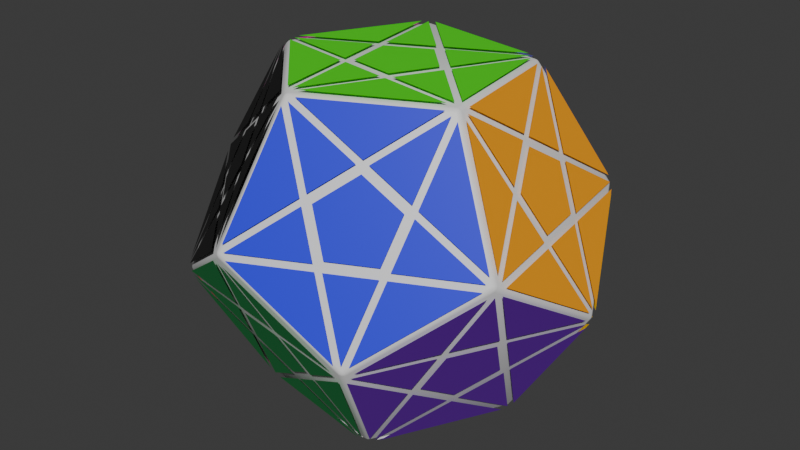 # Source: dodecaedron.blend  (saved by Blender 5.2.44; exported with 4.5.12 LTS)
import bpy
from mathutils import Matrix  # noqa: F401  (used for matrix-valued properties, if any)

bpy.ops.wm.read_factory_settings(use_empty=True)
scene = bpy.context.scene
scene.name = 'Scene'

# ---- collections
col_collection = bpy.data.collections.new('Collection'); scene.collection.children.link(col_collection)

# ---- materials (node trees are filled in below, after node groups)
mat_body_black = bpy.data.materials.new('Body_Black')
mat_sticker_0 = bpy.data.materials.new('Sticker_0')
mat_sticker_1 = bpy.data.materials.new('Sticker_1')
mat_sticker_2 = bpy.data.materials.new('Sticker_2')
mat_sticker_3 = bpy.data.materials.new('Sticker_3')
mat_sticker_4 = bpy.data.materials.new('Sticker_4')
mat_sticker_5 = bpy.data.materials.new('Sticker_5')
mat_sticker_6 = bpy.data.materials.new('Sticker_6')
mat_sticker_7 = bpy.data.materials.new('Sticker_7')
mat_sticker_8 = bpy.data.materials.new('Sticker_8')
mat_sticker_9 = bpy.data.materials.new('Sticker_9')
mat_sticker_10 = bpy.data.materials.new('Sticker_10')
mat_sticker_11 = bpy.data.materials.new('Sticker_11')

# ---- material node trees
mat_body_black.use_nodes = True; mat_body_black.node_tree.nodes.clear()
_N = mat_body_black.node_tree.nodes; _L = mat_body_black.node_tree.links
n0 = _N.new('ShaderNodeBsdfPrincipled'); n0.name = 'BSDF Principista'; n0.location = (-200, 100)
n0.inputs[10].default_value = 0.005
n1 = _N.new('ShaderNodeOutputMaterial'); n1.name = 'Material'; n1.location = (200, 100)
_L.new(n0.outputs[0], n1.inputs[0])
n1.is_active_output = True
mat_sticker_0.use_nodes = True; mat_sticker_0.node_tree.nodes.clear()
_N = mat_sticker_0.node_tree.nodes; _L = mat_sticker_0.node_tree.links
n0 = _N.new('ShaderNodeBsdfPrincipled'); n0.name = 'BSDF Principista'; n0.location = (-200, 100)
n0.inputs[0].default_value = (0.04855, 0.8, 0.0, 1.0)
n0.inputs[10].default_value = 0.005
n1 = _N.new('ShaderNodeOutputMaterial'); n1.name = 'Material'; n1.location = (200, 100)
_L.new(n0.outputs[0], n1.inputs[0])
n1.is_active_output = True
mat_sticker_1.use_nodes = True; mat_sticker_1.node_tree.nodes.clear()
_N = mat_sticker_1.node_tree.nodes; _L = mat_sticker_1.node_tree.links
n0 = _N.new('ShaderNodeBsdfPrincipled'); n0.name = 'BSDF Principista'; n0.location = (-200, 100)
n0.inputs[0].default_value = (1.0, 0.3756, 0.0, 1.0)
n0.inputs[10].default_value = 0.005
n1 = _N.new('ShaderNodeOutputMaterial'); n1.name = 'Material'; n1.location = (200, 100)
_L.new(n0.outputs[0], n1.inputs[0])
n1.is_active_output = True
mat_sticker_2.use_nodes = True; mat_sticker_2.node_tree.nodes.clear()
_N = mat_sticker_2.node_tree.nodes; _L = mat_sticker_2.node_tree.links
n0 = _N.new('ShaderNodeBsdfPrincipled'); n0.name = 'BSDF Principista'; n0.location = (-200, 100)
n0.inputs[0].default_value = (0.02858, 0.0, 0.8993, 1.0)
n0.inputs[2].default_value = 0.4554
n0.inputs[3].default_value = 8.0
n0.inputs[10].default_value = 0.005
n1 = _N.new('ShaderNodeOutputMaterial'); n1.name = 'Material'; n1.location = (200, 100)
_L.new(n0.outputs[0], n1.inputs[0])
n1.is_active_output = True
mat_sticker_3.use_nodes = True; mat_sticker_3.node_tree.nodes.clear()
_N = mat_sticker_3.node_tree.nodes; _L = mat_sticker_3.node_tree.links
n0 = _N.new('ShaderNodeBsdfPrincipled'); n0.name = 'BSDF Principista'; n0.location = (-200, 100)
n0.inputs[0].default_value = (0.7763, 0.0, 0.4726, 1.0)
n0.inputs[10].default_value = 0.005
n1 = _N.new('ShaderNodeOutputMaterial'); n1.name = 'Material'; n1.location = (200, 100)
_L.new(n0.outputs[0], n1.inputs[0])
n1.is_active_output = True
mat_sticker_4.use_nodes = True; mat_sticker_4.node_tree.nodes.clear()
_N = mat_sticker_4.node_tree.nodes; _L = mat_sticker_4.node_tree.links
n0 = _N.new('ShaderNodeBsdfPrincipled'); n0.name = 'BSDF Principista'; n0.location = (-200, 100)
n0.inputs[0].default_value = (0.0, 0.0, 0.0, 1.0)
n0.inputs[10].default_value = 0.005
n1 = _N.new('ShaderNodeOutputMaterial'); n1.name = 'Material'; n1.location = (200, 100)
_L.new(n0.outputs[0], n1.inputs[0])
n1.is_active_output = True
mat_sticker_5.use_nodes = True; mat_sticker_5.node_tree.nodes.clear()
_N = mat_sticker_5.node_tree.nodes; _L = mat_sticker_5.node_tree.links
n0 = _N.new('ShaderNodeBsdfPrincipled'); n0.name = 'BSDF Principista'; n0.location = (-200, 100)
n0.inputs[0].default_value = (0.0, 0.003965, 0.8, 1.0)
n0.inputs[10].default_value = 0.005
n1 = _N.new('ShaderNodeOutputMaterial'); n1.name = 'Material'; n1.location = (200, 100)
_L.new(n0.outputs[0], n1.inputs[0])
n1.is_active_output = True
mat_sticker_6.use_nodes = True; mat_sticker_6.node_tree.nodes.clear()
_N = mat_sticker_6.node_tree.nodes; _L = mat_sticker_6.node_tree.links
n0 = _N.new('ShaderNodeBsdfPrincipled'); n0.name = 'BSDF Principista'; n0.location = (-200, 100)
n0.inputs[0].default_value = (1.0, 0.6376, 0.0, 1.0)
n0.inputs[10].default_value = 0.005
n1 = _N.new('ShaderNodeOutputMaterial'); n1.name = 'Material'; n1.location = (200, 100)
_L.new(n0.outputs[0], n1.inputs[0])
n1.is_active_output = True
mat_sticker_7.use_nodes = True; mat_sticker_7.node_tree.nodes.clear()
_N = mat_sticker_7.node_tree.nodes; _L = mat_sticker_7.node_tree.links
n0 = _N.new('ShaderNodeBsdfPrincipled'); n0.name = 'BSDF Principista'; n0.location = (-200, 100)
n0.inputs[0].default_value = (0.2159, 0.2159, 0.2159, 1.0)
n0.inputs[10].default_value = 0.005
n1 = _N.new('ShaderNodeOutputMaterial'); n1.name = 'Material'; n1.location = (200, 100)
_L.new(n0.outputs[0], n1.inputs[0])
n1.is_active_output = True
mat_sticker_8.use_nodes = True; mat_sticker_8.node_tree.nodes.clear()
_N = mat_sticker_8.node_tree.nodes; _L = mat_sticker_8.node_tree.links
n0 = _N.new('ShaderNodeBsdfPrincipled'); n0.name = 'BSDF Principista'; n0.location = (-200, 100)
n0.inputs[0].default_value = (0.4735, 0.006049, 0.03434, 1.0)
n0.inputs[10].default_value = 0.005
n1 = _N.new('ShaderNodeOutputMaterial'); n1.name = 'Material'; n1.location = (200, 100)
_L.new(n0.outputs[0], n1.inputs[0])
n1.is_active_output = True
mat_sticker_9.use_nodes = True; mat_sticker_9.node_tree.nodes.clear()
_N = mat_sticker_9.node_tree.nodes; _L = mat_sticker_9.node_tree.links
n0 = _N.new('ShaderNodeBsdfPrincipled'); n0.name = 'BSDF Principista'; n0.location = (-200, 100)
n0.inputs[0].default_value = (0.0, 0.3278, 0.0648, 1.0)
n0.inputs[10].default_value = 0.005
n1 = _N.new('ShaderNodeOutputMaterial'); n1.name = 'Material'; n1.location = (200, 100)
_L.new(n0.outputs[0], n1.inputs[0])
n1.is_active_output = True
mat_sticker_10.use_nodes = True; mat_sticker_10.node_tree.nodes.clear()
_N = mat_sticker_10.node_tree.nodes; _L = mat_sticker_10.node_tree.links
n0 = _N.new('ShaderNodeBsdfPrincipled'); n0.name = 'BSDF Principista'; n0.location = (-200, 100)
n0.inputs[0].default_value = (0.1441, 0.004025, 0.4179, 1.0)
n0.inputs[10].default_value = 0.005
n1 = _N.new('ShaderNodeOutputMaterial'); n1.name = 'Material'; n1.location = (200, 100)
_L.new(n0.outputs[0], n1.inputs[0])
n1.is_active_output = True
mat_sticker_11.use_nodes = True; mat_sticker_11.node_tree.nodes.clear()
_N = mat_sticker_11.node_tree.nodes; _L = mat_sticker_11.node_tree.links
n0 = _N.new('ShaderNodeBsdfPrincipled'); n0.name = 'BSDF Principista'; n0.location = (-200, 100)
n0.inputs[0].default_value = (1.0, 1.0, 1.0, 1.0)
n0.inputs[10].default_value = 0.005
n1 = _N.new('ShaderNodeOutputMaterial'); n1.name = 'Material'; n1.location = (200, 100)
_L.new(n0.outputs[0], n1.inputs[0])
n1.is_active_output = True

# ---- world
world_world = bpy.data.worlds.new('World'); scene.world = world_world
world_world.use_nodes = True; world_world.node_tree.nodes.clear()
_N = world_world.node_tree.nodes; _L = world_world.node_tree.links
n0 = _N.new('ShaderNodeOutputWorld'); n0.name = 'World Output'; n0.location = (200, 100)
n1 = _N.new('ShaderNodeBackground'); n1.name = 'Background'; n1.location = (-200, 100)
n1.inputs[0].default_value = (0.05088, 0.05088, 0.05088, 1.0)
_L.new(n1.outputs[0], n0.inputs[0])
n0.is_active_output = True
world_world.color = (0.05088, 0.05088, 0.05088)
world_world.sun_shadow_jitter_overblur = 0.0

# ---- meshes
me_megaminx_body_mesh = bpy.data.meshes.new('Megaminx_Body_Mesh')
me_megaminx_body_mesh.from_pydata([(-0.687, -0.09553, 0.908), (-0.1214, -0.6829, 0.908), (0.612, -0.3265, 0.908), (0.4997, 0.4811, 0.908), (-0.3032, 0.6239, 0.908), (0.9902, -0.5283, 0.2143), (1.112, 0.1546, -0.2143), (0.8085, 0.7784, 0.2143), (0.1965, 1.105, -0.2143), (-0.4905, 1.009, 0.2143), (-1.112, -0.1546, 0.2143), (-0.9902, 0.5283, -0.2143), (-0.8085, -0.7784, -0.2143), (-0.1965, -1.105, 0.2143), (0.4905, -1.009, -0.2143), (0.687, 0.09553, -0.908), (0.1214, 0.6829, -0.908), (-0.612, 0.3265, -0.908), (-0.4997, -0.4811, -0.908), (0.3032, -0.6239, -0.908)], [], [(0, 1, 2, 3, 4), (3, 2, 5, 6, 7), (4, 3, 7, 8, 9), (10, 0, 4, 9, 11), (10, 12, 13, 1, 0), (13, 14, 5, 2, 1), (8, 7, 6, 15, 16), (9, 8, 16, 17, 11), (11, 17, 18, 12, 10), (18, 19, 14, 13, 12), (15, 6, 5, 14, 19), (16, 15, 19, 18, 17)])
me_megaminx_body_mesh.polygons.foreach_set('use_smooth', [True] * 12)
me_megaminx_body_mesh.materials.append(mat_body_black)
me_megaminx_body_mesh.update()
me_megaminx_stickers_mesh = bpy.data.meshes.new('Megaminx_Stickers_Mesh')
me_megaminx_stickers_mesh.from_pydata([(-0.1641, -0.158, 0.9251), (0.09959, -0.2049, 0.9251), (0.2257, 0.03138, 0.9251), (0.03989, 0.2243, 0.9251), (-0.201, 0.1073, 0.9251), (-0.6427, -0.08937, 0.9251), (-0.2529, 0.1, 0.9251), (-0.216, -0.1653, 0.9251), (-0.1136, -0.6389, 0.9251), (-0.1733, -0.2096, 0.9251), (0.09042, -0.2565, 0.9251), (0.5725, -0.3055, 0.9251), (0.1458, -0.2296, 0.9251), (0.2719, 0.006724, 0.9251), (0.4674, 0.4501, 0.9251), (0.2634, 0.06771, 0.9251), (0.07762, 0.2607, 0.9251), (-0.2836, 0.5836, 0.9251), (0.017, 0.2714, 0.9251), (-0.2239, 0.1544, 0.9251), (-0.6375, -0.1271, 0.9251), (-0.1511, -0.6322, 0.9251), (-0.2108, -0.2029, 0.9251), (-0.07614, -0.6455, 0.9251), (0.5546, -0.339, 0.9251), (0.1279, -0.2632, 0.9251), (0.5904, -0.2719, 0.9251), (0.4938, 0.4227, 0.9251), (0.2898, 0.0403, 0.9251), (0.441, 0.4775, 0.9251), (-0.2494, 0.6003, 0.9251), (0.05123, 0.2881, 0.9251), (-0.3178, 0.567, 0.9251), (-0.6479, -0.05168, 0.9251), (-0.2581, 0.1377, 0.9251), (0.7186, 0.09993, 0.6175), (0.8182, -0.105, 0.4767), (0.9197, -0.007334, 0.2489), (0.8828, 0.258, 0.2489), (0.7585, 0.3243, 0.4767), (0.5345, 0.4594, 0.8833), (0.7355, 0.3521, 0.5146), (0.6956, 0.1278, 0.6554), (0.6396, -0.2961, 0.8833), (0.7041, 0.06683, 0.6554), (0.8037, -0.1381, 0.5146), (0.9934, -0.4849, 0.2344), (0.8322, -0.1533, 0.4622), (0.9337, -0.05567, 0.2344), (1.107, 0.1539, -0.1667), (0.9429, -0.004108, 0.202), (0.906, 0.2612, 0.202), (0.8234, 0.7376, 0.2344), (0.8831, 0.3083, 0.2344), (0.7588, 0.3746, 0.4622), (0.5288, 0.4275, 0.9033), (0.6254, -0.267, 0.9033), (0.69, 0.09594, 0.6754), (0.6537, -0.3253, 0.8633), (0.979, -0.4988, 0.2667), (0.8178, -0.1672, 0.4946), (1.008, -0.4711, 0.202), (1.112, 0.1162, -0.1667), (0.9481, -0.0418, 0.202), (1.102, 0.1916, -0.1667), (0.841, 0.7282, 0.202), (0.9007, 0.2989, 0.202), (0.8057, 0.747, 0.2667), (0.5402, 0.4913, 0.8633), (0.7412, 0.384, 0.4946), (0.127, 0.7143, 0.6175), (0.3527, 0.7457, 0.4767), (0.2912, 0.8724, 0.2489), (0.02744, 0.9193, 0.2489), (-0.074, 0.8216, 0.4767), (-0.2718, 0.6503, 0.8833), (-0.1076, 0.8083, 0.5146), (0.0934, 0.7011, 0.6554), (0.4793, 0.5167, 0.8833), (0.154, 0.6903, 0.6554), (0.3797, 0.7217, 0.5146), (0.7682, 0.7949, 0.2344), (0.403, 0.7441, 0.4622), (0.3415, 0.8708, 0.2344), (0.1957, 1.1, -0.1667), (0.2953, 0.8954, 0.202), (0.03154, 0.9423, 0.202), (-0.447, 1.011, 0.2344), (-0.02033, 0.9351, 0.2344), (-0.1218, 0.8374, 0.4622), (-0.2432, 0.6351, 0.9033), (0.4472, 0.5123, 0.9033), (0.122, 0.6858, 0.6754), (0.5113, 0.5212, 0.8633), (0.7769, 0.7769, 0.2667), (0.4118, 0.7261, 0.4946), (0.7594, 0.8129, 0.202), (0.2331, 1.094, -0.1667), (0.3327, 0.8888, 0.202), (0.1582, 1.107, -0.1667), (-0.4326, 1.025, 0.202), (-0.00592, 0.949, 0.202), (-0.4614, 0.9971, 0.2667), (-0.3003, 0.6655, 0.8633), (-0.1362, 0.8236, 0.4946), (-0.8043, 0.1835, 0.4767), (-0.6401, 0.3416, 0.6175), (-0.6002, 0.5659, 0.4767), (-0.7397, 0.5465, 0.2489), (-0.8658, 0.3102, 0.2489), (-1.1, -0.1127, 0.2344), (-0.8956, 0.2696, 0.2344), (-0.8341, 0.143, 0.4622), (-0.7024, -0.0575, 0.8833), (-0.802, 0.1474, 0.5146), (-0.6379, 0.3055, 0.6554), (-0.3433, 0.6155, 0.8833), (-0.6089, 0.3598, 0.6554), (-0.569, 0.5841, 0.5146), (-0.5186, 0.9762, 0.2344), (-0.5832, 0.6132, 0.4622), (-0.7226, 0.5938, 0.2344), (-0.9861, 0.5261, -0.1667), (-0.7604, 0.5575, 0.202), (-0.8865, 0.3212, 0.202), (-1.091, -0.1307, 0.2667), (-0.7258, -0.07995, 0.8633), (-0.8253, 0.125, 0.4946), (-0.6791, -0.03505, 0.9033), (-0.349, 0.5836, 0.9033), (-0.6146, 0.3279, 0.6754), (-0.3377, 0.6474, 0.8633), (-0.4988, 0.979, 0.2667), (-0.5634, 0.616, 0.4946), (-0.5384, 0.9735, 0.202), (-0.9681, 0.5597, -0.1667), (-0.7425, 0.5911, 0.202), (-1.004, 0.4926, -0.1667), (-1.108, -0.09474, 0.202), (-0.9044, 0.2876, 0.202), (-0.7483, -0.5346, 0.2489), (-0.5625, -0.7276, 0.2489), (-0.4231, -0.7082, 0.4767), (-0.5226, -0.5032, 0.6175), (-0.7237, -0.396, 0.4767), (-1.089, -0.1916, 0.2344), (-0.7634, -0.3651, 0.4622), (-0.7881, -0.5038, 0.2344), (-0.8051, -0.7752, -0.1667), (-0.7652, -0.5509, 0.202), (-0.5794, -0.7438, 0.202), (-0.2326, -1.081, 0.2344), (-0.5332, -0.7685, 0.2344), (-0.3937, -0.7491, 0.4622), (-0.1624, -0.6858, 0.8833), (-0.3881, -0.7172, 0.5146), (-0.4876, -0.5123, 0.6554), (-0.6915, -0.1363, 0.8833), (-0.5303, -0.4679, 0.6554), (-0.7314, -0.3607, 0.5146), (-1.092, -0.2113, 0.202), (-0.8315, -0.7478, -0.1667), (-0.7916, -0.5235, 0.202), (-0.7787, -0.8026, -0.1667), (-0.2524, -1.083, 0.202), (-0.553, -0.7712, 0.202), (-0.2128, -1.078, 0.2667), (-0.1482, -0.7149, 0.8633), (-0.3739, -0.7463, 0.4946), (-0.1765, -0.6567, 0.9033), (-0.6629, -0.1516, 0.9033), (-0.5018, -0.4832, 0.6754), (-0.72, -0.1211, 0.8633), (-1.085, -0.1719, 0.2667), (-0.7599, -0.3454, 0.4946), (0.2772, -0.8769, 0.2489), (0.5181, -0.7598, 0.2488), (0.5428, -0.6212, 0.4767), (0.3171, -0.6526, 0.6175), (0.153, -0.8106, 0.4767), (-0.1542, -1.095, 0.2344), (0.1113, -0.8389, 0.4622), (0.2356, -0.9052, 0.2344), (0.4885, -1.005, -0.1667), (0.2875, -0.898, 0.202), (0.5284, -0.7809, 0.202), (0.9559, -0.5552, 0.2344), (0.5661, -0.7446, 0.2344), (0.5908, -0.6059, 0.4622), (0.6021, -0.3664, 0.8833), (0.5622, -0.5907, 0.5146), (0.3365, -0.6221, 0.6554), (-0.08401, -0.6998, 0.8833), (0.2811, -0.649, 0.6554), (0.117, -0.807, 0.5146), (-0.1366, -1.104, 0.202), (0.4543, -1.022, -0.1667), (0.2532, -0.9146, 0.202), (0.5227, -0.9886, -0.1667), (0.9524, -0.5749, 0.202), (0.5626, -0.7643, 0.202), (0.9594, -0.5355, 0.2667), (0.6341, -0.3619, 0.8633), (0.5943, -0.5862, 0.4946), (0.57, -0.3708, 0.9033), (-0.0607, -0.6773, 0.9033), (0.3045, -0.6265, 0.6754), (-0.1073, -0.7222, 0.8633), (-0.1719, -1.085, 0.2667), (0.09369, -0.8295, 0.4946), (0.5625, 0.7276, -0.2489), (0.7483, 0.5346, -0.2489), (0.7237, 0.396, -0.4767), (0.5226, 0.5032, -0.6175), (0.4231, 0.7082, -0.4767), (0.2326, 1.081, -0.2344), (0.3937, 0.7491, -0.4622), (0.5332, 0.7685, -0.2344), (0.8051, 0.7752, 0.1667), (0.5794, 0.7438, -0.202), (0.7652, 0.5509, -0.202), (1.089, 0.1916, -0.2344), (0.7881, 0.5038, -0.2344), (0.7634, 0.3651, -0.4622), (0.6915, 0.1363, -0.8833), (0.7314, 0.3607, -0.5146), (0.5303, 0.4679, -0.6554), (0.1624, 0.6858, -0.8833), (0.4876, 0.5123, -0.6554), (0.3881, 0.7172, -0.5146), (0.2524, 1.083, -0.202), (0.7787, 0.8026, 0.1667), (0.553, 0.7712, -0.202), (0.8315, 0.7478, 0.1667), (1.092, 0.2113, -0.202), (0.7916, 0.5235, -0.202), (1.085, 0.1719, -0.2667), (0.72, 0.1211, -0.8633), (0.7599, 0.3454, -0.4946), (0.6629, 0.1516, -0.9033), (0.1765, 0.6567, -0.9033), (0.5018, 0.4832, -0.6754), (0.1482, 0.7149, -0.8633), (0.2128, 1.078, -0.2667), (0.3739, 0.7463, -0.4946), (-0.2772, 0.8769, -0.2489), (-0.153, 0.8106, -0.4767), (-0.3171, 0.6526, -0.6175), (-0.5428, 0.6212, -0.4767), (-0.5181, 0.7598, -0.2488), (-0.4885, 1.005, 0.1667), (-0.5284, 0.7809, -0.202), (-0.2875, 0.898, -0.202), (0.1542, 1.095, -0.2344), (-0.2356, 0.9052, -0.2344), (-0.1113, 0.8389, -0.4622), (0.08401, 0.6998, -0.8833), (-0.117, 0.807, -0.5146), (-0.2811, 0.649, -0.6554), (-0.6021, 0.3664, -0.8833), (-0.3365, 0.6221, -0.6554), (-0.5622, 0.5907, -0.5146), (-0.9559, 0.5552, -0.2344), (-0.5908, 0.6059, -0.4622), (-0.5661, 0.7446, -0.2344), (-0.4543, 1.022, 0.1667), (0.1366, 1.104, -0.202), (-0.2532, 0.9146, -0.202), (0.1719, 1.085, -0.2667), (0.1073, 0.7222, -0.8633), (-0.09369, 0.8295, -0.4946), (0.0607, 0.6773, -0.9033), (-0.57, 0.3708, -0.9033), (-0.3045, 0.6265, -0.6754), (-0.6341, 0.3619, -0.8633), (-0.9594, 0.5355, -0.2667), (-0.5943, 0.5862, -0.4946), (-0.9524, 0.5749, -0.202), (-0.5227, 0.9886, 0.1667), (-0.5626, 0.7643, -0.202), (-0.8182, 0.105, -0.4767), (-0.7186, -0.09993, -0.6175), (-0.7585, -0.3243, -0.4767), (-0.8828, -0.258, -0.2489), (-0.9197, 0.007334, -0.2489), (-0.9934, 0.4849, -0.2344), (-0.9337, 0.05567, -0.2344), (-0.8322, 0.1533, -0.4622), (-0.6396, 0.2961, -0.8833), (-0.8037, 0.1381, -0.5146), (-0.7041, -0.06683, -0.6554), (-0.5345, -0.4594, -0.8833), (-0.6956, -0.1278, -0.6554), (-0.7355, -0.3521, -0.5146), (-0.8234, -0.7376, -0.2344), (-0.7588, -0.3746, -0.4622), (-0.8831, -0.3083, -0.2344), (-1.107, -0.1539, 0.1667), (-0.906, -0.2612, -0.202), (-0.9429, 0.004108, -0.202), (-0.979, 0.4988, -0.2667), (-0.6537, 0.3253, -0.8633), (-0.8178, 0.1672, -0.4946), (-0.6254, 0.267, -0.9033), (-0.5288, -0.4275, -0.9033), (-0.69, -0.09594, -0.6754), (-0.5402, -0.4913, -0.8633), (-0.8057, -0.747, -0.2667), (-0.7412, -0.384, -0.4946), (-0.841, -0.7282, -0.202), (-1.102, -0.1916, 0.1667), (-0.9007, -0.2989, -0.202), (-1.112, -0.1162, 0.1667), (-1.008, 0.4711, -0.202), (-0.9481, 0.0418, -0.202), (-0.127, -0.7143, -0.6175), (0.074, -0.8216, -0.4767), (-0.02744, -0.9193, -0.2489), (-0.2912, -0.8724, -0.2489), (-0.3527, -0.7457, -0.4767), (-0.4793, -0.5167, -0.8833), (-0.3797, -0.7217, -0.5146), (-0.154, -0.6903, -0.6554), (0.2718, -0.6503, -0.8833), (-0.0934, -0.7011, -0.6554), (0.1076, -0.8083, -0.5146), (0.447, -1.011, -0.2344), (0.1218, -0.8374, -0.4622), (0.02033, -0.9351, -0.2344), (-0.1957, -1.1, 0.1667), (-0.03154, -0.9423, -0.202), (-0.2953, -0.8954, -0.202), (-0.7682, -0.7949, -0.2344), (-0.3415, -0.8708, -0.2344), (-0.403, -0.7441, -0.4622), (-0.4472, -0.5123, -0.9033), (0.2432, -0.6351, -0.9033), (-0.122, -0.6858, -0.6754), (0.3003, -0.6655, -0.8633), (0.4614, -0.9971, -0.2667), (0.1362, -0.8236, -0.4946), (0.4326, -1.025, -0.202), (-0.1582, -1.107, 0.1667), (0.005921, -0.949, -0.202), (-0.2331, -1.094, 0.1667), (-0.7594, -0.8129, -0.202), (-0.3327, -0.8888, -0.202), (-0.7769, -0.7769, -0.2667), (-0.5113, -0.5212, -0.8633), (-0.4118, -0.7261, -0.4946), (0.8043, -0.1835, -0.4767), (0.8658, -0.3102, -0.2489), (0.7397, -0.5465, -0.2489), (0.6002, -0.5659, -0.4767), (0.6401, -0.3416, -0.6175), (0.7024, 0.0575, -0.8833), (0.6379, -0.3055, -0.6554), (0.802, -0.1474, -0.5146), (1.1, 0.1127, -0.2344), (0.8341, -0.143, -0.4622), (0.8956, -0.2696, -0.2344), (0.9861, -0.5261, 0.1667), (0.8865, -0.3212, -0.202), (0.7604, -0.5575, -0.202), (0.5186, -0.9762, -0.2344), (0.7226, -0.5938, -0.2344), (0.5832, -0.6132, -0.4622), (0.3433, -0.6155, -0.8833), (0.569, -0.5841, -0.5146), (0.6089, -0.3598, -0.6554), (0.7258, 0.07995, -0.8633), (1.091, 0.1307, -0.2667), (0.8253, -0.125, -0.4946), (1.108, 0.09474, -0.202), (1.004, -0.4926, 0.1667), (0.9044, -0.2876, -0.202), (0.9681, -0.5597, 0.1667), (0.5384, -0.9735, -0.202), (0.7425, -0.5911, -0.202), (0.4988, -0.979, -0.2667), (0.3377, -0.6474, -0.8633), (0.5634, -0.616, -0.4946), (0.349, -0.5836, -0.9033), (0.6791, 0.03505, -0.9033), (0.6146, -0.3279, -0.6754), (0.1641, 0.158, -0.9251), (0.201, -0.1073, -0.9251), (-0.03989, -0.2243, -0.9251), (-0.2257, -0.03138, -0.9251), (-0.09959, 0.2049, -0.9251), (0.1136, 0.6389, -0.9251), (-0.09042, 0.2565, -0.9251), (0.1733, 0.2096, -0.9251), (0.6427, 0.08937, -0.9251), (0.216, 0.1653, -0.9251), (0.2529, -0.1, -0.9251), (0.2836, -0.5836, -0.9251), (0.2239, -0.1544, -0.9251), (-0.017, -0.2714, -0.9251), (-0.4674, -0.4501, -0.9251), (-0.07762, -0.2607, -0.9251), (-0.2634, -0.06771, -0.9251), (-0.5725, 0.3055, -0.9251), (-0.2719, -0.006724, -0.9251), (-0.1458, 0.2296, -0.9251), (0.1511, 0.6322, -0.9251), (0.6375, 0.1271, -0.9251), (0.2108, 0.2029, -0.9251), (0.6479, 0.05168, -0.9251), (0.3178, -0.567, -0.9251), (0.2581, -0.1377, -0.9251), (0.2494, -0.6003, -0.9251), (-0.441, -0.4775, -0.9251), (-0.05123, -0.2881, -0.9251), (-0.4938, -0.4227, -0.9251), (-0.5904, 0.2719, -0.9251), (-0.2898, -0.0403, -0.9251), (-0.5546, 0.339, -0.9251), (0.07614, 0.6455, -0.9251), (-0.1279, 0.2632, -0.9251)], [], [(0, 1, 2, 3, 4), (5, 6, 7), (8, 10, 9), (11, 12, 13), (14, 15, 16), (17, 19, 18), (20, 21, 22), (23, 25, 24), (26, 27, 28), (29, 31, 30), (32, 33, 34), (35, 39, 38, 37, 36), (40, 41, 42), (43, 45, 44), (46, 47, 48), (49, 51, 50), (52, 54, 53), (55, 57, 56), (58, 59, 60), (61, 62, 63), (64, 65, 66), (67, 69, 68), (70, 71, 72, 73, 74), (75, 77, 76), (78, 79, 80), (81, 83, 82), (84, 85, 86), (87, 89, 88), (90, 92, 91), (93, 95, 94), (96, 97, 98), (99, 101, 100), (102, 103, 104), (105, 109, 108, 107, 106), (110, 111, 112), (113, 115, 114), (116, 118, 117), (119, 120, 121), (122, 123, 124), (125, 126, 127), (128, 129, 130), (131, 132, 133), (134, 136, 135), (137, 138, 139), (140, 141, 142, 143, 144), (145, 147, 146), (148, 149, 150), (151, 153, 152), (154, 155, 156), (157, 158, 159), (160, 162, 161), (163, 164, 165), (166, 168, 167), (169, 171, 170), (172, 174, 173), (175, 179, 178, 177, 176), (180, 182, 181), (183, 185, 184), (186, 187, 188), (189, 191, 190), (192, 194, 193), (195, 196, 197), (198, 200, 199), (201, 202, 203), (204, 205, 206), (207, 209, 208), (210, 211, 212, 213, 214), (215, 217, 216), (218, 219, 220), (221, 223, 222), (224, 226, 225), (227, 228, 229), (230, 232, 231), (233, 235, 234), (236, 237, 238), (239, 240, 241), (242, 244, 243), (245, 246, 247, 248, 249), (250, 251, 252), (253, 255, 254), (256, 258, 257), (259, 261, 260), (262, 264, 263), (265, 267, 266), (268, 270, 269), (271, 273, 272), (274, 275, 276), (277, 278, 279), (280, 284, 283, 282, 281), (285, 287, 286), (288, 290, 289), (291, 292, 293), (294, 295, 296), (297, 298, 299), (300, 301, 302), (303, 305, 304), (306, 307, 308), (309, 311, 310), (312, 314, 313), (315, 319, 318, 317, 316), (320, 321, 322), (323, 324, 325), (326, 328, 327), (329, 330, 331), (332, 334, 333), (335, 336, 337), (338, 340, 339), (341, 343, 342), (344, 346, 345), (347, 348, 349), (350, 354, 353, 352, 351), (355, 356, 357), (358, 359, 360), (361, 362, 363), (364, 366, 365), (367, 369, 368), (370, 371, 372), (373, 375, 374), (376, 377, 378), (379, 381, 380), (382, 384, 383), (385, 389, 388, 387, 386), (390, 392, 391), (393, 395, 394), (396, 397, 398), (399, 401, 400), (402, 403, 404), (405, 407, 406), (408, 409, 410), (411, 412, 413), (414, 415, 416), (417, 419, 418)])
me_megaminx_stickers_mesh.polygons.foreach_set('use_smooth', [True] * 132)
me_megaminx_stickers_mesh.polygons.foreach_set('material_index', [0, 0, 0, 0, 0, 0, 0, 0, 0, 0, 0, 1, 1, 1, 1, 1, 1, 1, 1, 1, 1, 1, 2, 2, 2, 2, 2, 2, 2, 2, 2, 2, 2, 3, 3, 3, 3, 3, 3, 3, 3, 3, 3, 3, 4, 4, 4, 4, 4, 4, 4, 4, 4, 4, 4, 5, 5, 5, 5, 5, 5, 5, 5, 5, 5, 5, 6, 6, 6, 6, 6, 6, 6, 6, 6, 6, 6, 7, 7, 7, 7, 7, 7, 7, 7, 7, 7, 7, 8, 8, 8, 8, 8, 8, 8, 8, 8, 8, 8, 9, 9, 9, 9, 9, 9, 9, 9, 9, 9, 9, 10, 10, 10, 10, 10, 10, 10, 10, 10, 10, 10, 11, 11, 11, 11, 11, 11, 11, 11, 11, 11, 11])
me_megaminx_stickers_mesh.materials.append(mat_sticker_0)
me_megaminx_stickers_mesh.materials.append(mat_sticker_1)
me_megaminx_stickers_mesh.materials.append(mat_sticker_2)
me_megaminx_stickers_mesh.materials.append(mat_sticker_3)
me_megaminx_stickers_mesh.materials.append(mat_sticker_4)
me_megaminx_stickers_mesh.materials.append(mat_sticker_5)
me_megaminx_stickers_mesh.materials.append(mat_sticker_6)
me_megaminx_stickers_mesh.materials.append(mat_sticker_7)
me_megaminx_stickers_mesh.materials.append(mat_sticker_8)
me_megaminx_stickers_mesh.materials.append(mat_sticker_9)
me_megaminx_stickers_mesh.materials.append(mat_sticker_10)
me_megaminx_stickers_mesh.materials.append(mat_sticker_11)
me_megaminx_stickers_mesh.update()

# ---- objects
ob_megaminx_body = bpy.data.objects.new('Megaminx_Body', me_megaminx_body_mesh)
ob_megaminx_stickers = bpy.data.objects.new('Megaminx_Stickers', me_megaminx_stickers_mesh)
ob_megaminx = bpy.data.objects.new('Megaminx', None)

# ---- transforms, parenting, visibility, modifiers, constraints
ob_megaminx_body.parent = ob_megaminx
ob_megaminx_body.location = (0.0, 0.0, 0.0)
_m = ob_megaminx_body.modifiers.new('Bevel', 'BEVEL')
_m.width = 0.02
_m.width_pct = 0.02
_m.segments = 2
ob_megaminx_stickers.parent = ob_megaminx
ob_megaminx_stickers.location = (0.0, 0.0, 0.0)
ob_megaminx.location = (0.0, 0.0, 0.0)

# ---- collection membership
col_collection.objects.link(ob_megaminx_body)
col_collection.objects.link(ob_megaminx_stickers)
col_collection.objects.link(ob_megaminx)

# ---- scene / render settings (as saved in the file)
scene.frame_start = 1; scene.frame_end = 250; scene.frame_set(1)
scene.render.engine = 'BLENDER_EEVEE_NEXT'
scene.render.bake_bias = 0.0
scene.render.bake_samples = 0
scene.render.compositor_device = 'GPU'
scene.eevee.use_volume_custom_range = False
scene.eevee.fast_gi_thickness_near = 0.1
scene.eevee.fast_gi_thickness_far = 0.0
scene.eevee.ray_tracing_options.screen_trace_thickness = 0.1
bpy.context.view_layer.update()

# ---- added for rendering (the .blend has no active camera and no usable light): camera, sun
cam_auto = bpy.data.cameras.new('AutoCamera')
cam_auto.lens = 50.0
cam_auto.sensor_width = 36.0
cam_auto.clip_end = 1000.0
ob_auto_camera = bpy.data.objects.new('AutoCamera', cam_auto)
scene.collection.objects.link(ob_auto_camera)
ob_auto_camera.location = (3.37089, -4.04507, 2.69671)
ob_auto_camera.rotation_euler = (1.09748, -7.21219e-08, 0.694738)
scene.camera = ob_auto_camera
light_auto_sun = bpy.data.lights.new('AutoSun', 'SUN')
light_auto_sun.energy = 3.0
light_auto_sun.angle = 0.0523599
ob_auto_sun = bpy.data.objects.new('AutoSun', light_auto_sun)
scene.collection.objects.link(ob_auto_sun)
ob_auto_sun.rotation_euler = (0.872665, 0.174533, 0.523599)
bpy.context.view_layer.update()
